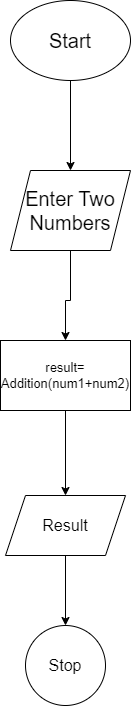

The diagram above was exported from draw.io. Its source (the exported page's mxGraphModel, read from the mxfile embedded in the PNG):
<mxGraphModel dx="1050" dy="557" grid="1" gridSize="10" guides="1" tooltips="1" connect="1" arrows="1" fold="1" page="1" pageScale="1" pageWidth="850" pageHeight="1100" math="0" shadow="0">
  <root>
    <mxCell id="0" />
    <mxCell id="1" parent="0" />
    <mxCell id="RGP8zwrcFJWfab5B-1JW-3" value="" style="edgeStyle=orthogonalEdgeStyle;rounded=0;orthogonalLoop=1;jettySize=auto;html=1;" parent="1" source="RGP8zwrcFJWfab5B-1JW-1" target="RGP8zwrcFJWfab5B-1JW-2" edge="1">
      <mxGeometry relative="1" as="geometry" />
    </mxCell>
    <mxCell id="RGP8zwrcFJWfab5B-1JW-1" value="&lt;font style=&quot;font-size: 20px;&quot;&gt;Start&lt;/font&gt;" style="ellipse;whiteSpace=wrap;html=1;" parent="1" vertex="1">
      <mxGeometry x="340" width="120" height="80" as="geometry" />
    </mxCell>
    <mxCell id="RGP8zwrcFJWfab5B-1JW-5" value="" style="edgeStyle=orthogonalEdgeStyle;rounded=0;orthogonalLoop=1;jettySize=auto;html=1;" parent="1" source="RGP8zwrcFJWfab5B-1JW-2" target="RGP8zwrcFJWfab5B-1JW-4" edge="1">
      <mxGeometry relative="1" as="geometry">
        <Array as="points">
          <mxPoint x="400" y="300" />
          <mxPoint x="395" y="300" />
        </Array>
      </mxGeometry>
    </mxCell>
    <mxCell id="RGP8zwrcFJWfab5B-1JW-2" value="&lt;font style=&quot;font-size: 20px;&quot;&gt;Enter Two Numbers&lt;/font&gt;" style="shape=parallelogram;perimeter=parallelogramPerimeter;whiteSpace=wrap;html=1;fixedSize=1;" parent="1" vertex="1">
      <mxGeometry x="340" y="170" width="120" height="80" as="geometry" />
    </mxCell>
    <mxCell id="RGP8zwrcFJWfab5B-1JW-10" value="" style="edgeStyle=orthogonalEdgeStyle;rounded=0;orthogonalLoop=1;jettySize=auto;html=1;" parent="1" source="RGP8zwrcFJWfab5B-1JW-4" target="RGP8zwrcFJWfab5B-1JW-9" edge="1">
      <mxGeometry relative="1" as="geometry" />
    </mxCell>
    <mxCell id="RGP8zwrcFJWfab5B-1JW-4" value="&lt;font style=&quot;font-size: 13px;&quot;&gt;result= Addition(num1+num2)&lt;/font&gt;" style="whiteSpace=wrap;html=1;" parent="1" vertex="1">
      <mxGeometry x="330" y="340" width="130" height="70" as="geometry" />
    </mxCell>
    <mxCell id="RGP8zwrcFJWfab5B-1JW-12" value="" style="edgeStyle=orthogonalEdgeStyle;rounded=0;orthogonalLoop=1;jettySize=auto;html=1;" parent="1" source="RGP8zwrcFJWfab5B-1JW-9" target="RGP8zwrcFJWfab5B-1JW-11" edge="1">
      <mxGeometry relative="1" as="geometry" />
    </mxCell>
    <mxCell id="RGP8zwrcFJWfab5B-1JW-9" value="&lt;font style=&quot;font-size: 16px;&quot;&gt;Result&lt;/font&gt;" style="shape=parallelogram;perimeter=parallelogramPerimeter;whiteSpace=wrap;html=1;fixedSize=1;" parent="1" vertex="1">
      <mxGeometry x="335" y="495" width="120" height="60" as="geometry" />
    </mxCell>
    <mxCell id="RGP8zwrcFJWfab5B-1JW-11" value="&lt;font style=&quot;font-size: 16px;&quot;&gt;Stop&lt;/font&gt;" style="ellipse;whiteSpace=wrap;html=1;" parent="1" vertex="1">
      <mxGeometry x="355" y="625" width="80" height="80" as="geometry" />
    </mxCell>
  </root>
</mxGraphModel>